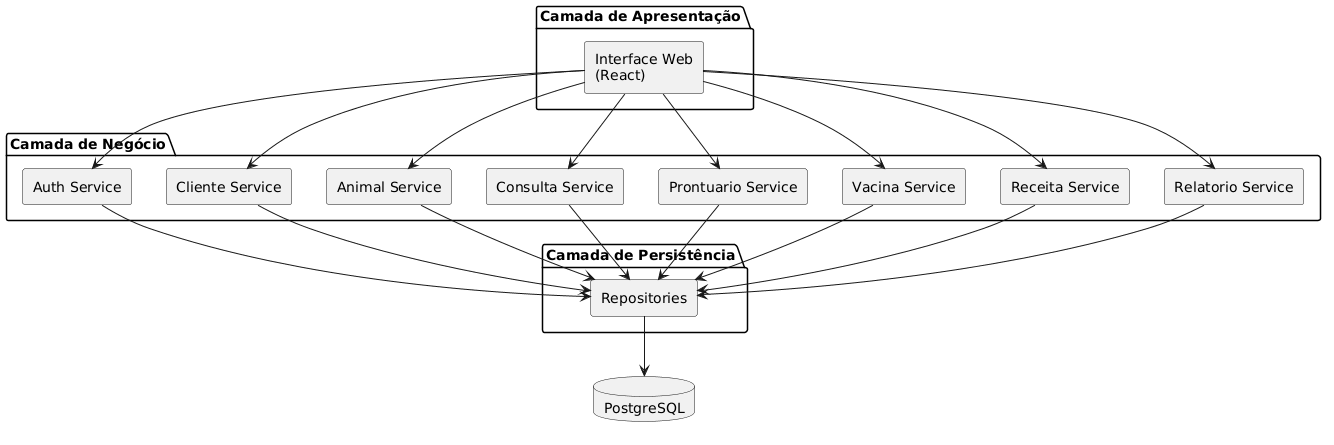

The diagram above was rendered by PlantUML. Its source (embedded in the PNG):
@startuml
skinparam componentStyle rectangle

package "Camada de Apresentação" {
    [Interface Web\n(React)]
}

package "Camada de Negócio" {
    [Auth Service]
    [Cliente Service]
    [Animal Service]
    [Consulta Service]
    [Prontuario Service]
    [Vacina Service]
    [Receita Service]
    [Relatorio Service]
}

package "Camada de Persistência" {
    [Repositories]
}

database "PostgreSQL"

[Interface Web\n(React)] --> [Auth Service]

[Interface Web\n(React)] --> [Cliente Service]
[Interface Web\n(React)] --> [Animal Service]
[Interface Web\n(React)] --> [Consulta Service]
[Interface Web\n(React)] --> [Prontuario Service]
[Interface Web\n(React)] --> [Vacina Service]
[Interface Web\n(React)] --> [Receita Service]
[Interface Web\n(React)] --> [Relatorio Service]

[Auth Service] --> [Repositories]
[Cliente Service] --> [Repositories]
[Animal Service] --> [Repositories]
[Consulta Service] --> [Repositories]
[Prontuario Service] --> [Repositories]
[Vacina Service] --> [Repositories]
[Receita Service] --> [Repositories]
[Relatorio Service] --> [Repositories]

[Repositories] --> PostgreSQL
@enduml